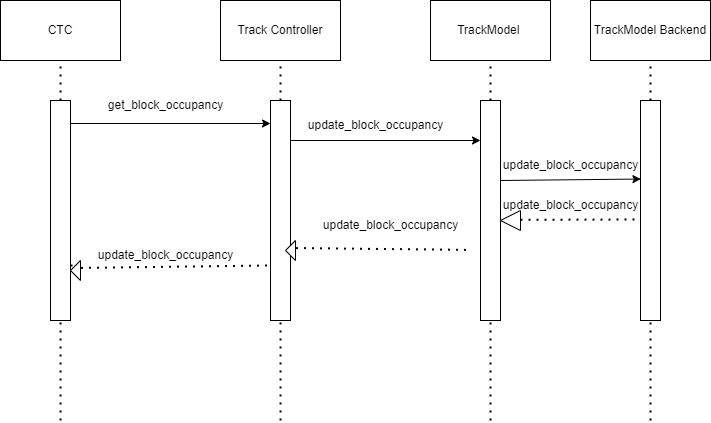

The diagram above was exported from draw.io. Its source (the exported page's mxGraphModel, read from the mxfile embedded in the PNG):
<mxGraphModel dx="232" dy="766" grid="1" gridSize="10" guides="1" tooltips="1" connect="1" arrows="1" fold="1" page="1" pageScale="1" pageWidth="850" pageHeight="1100" background="#ffffff" math="0" shadow="0">
  <root>
    <mxCell id="0" />
    <mxCell id="1" parent="0" />
    <mxCell id="2" value="CTC" style="rounded=0;whiteSpace=wrap;html=1;" parent="1" vertex="1">
      <mxGeometry x="150" y="120" width="120" height="60" as="geometry" />
    </mxCell>
    <mxCell id="3" value="Track Controller" style="rounded=0;whiteSpace=wrap;html=1;" parent="1" vertex="1">
      <mxGeometry x="370" y="120" width="120" height="60" as="geometry" />
    </mxCell>
    <mxCell id="4" value="" style="endArrow=none;dashed=1;html=1;dashPattern=1 3;strokeWidth=2;entryX=0.5;entryY=1;entryDx=0;entryDy=0;" parent="1" source="7" target="2" edge="1">
      <mxGeometry width="50" height="50" relative="1" as="geometry">
        <mxPoint x="210" y="540" as="sourcePoint" />
        <mxPoint x="230" y="210" as="targetPoint" />
      </mxGeometry>
    </mxCell>
    <mxCell id="5" value="" style="endArrow=none;dashed=1;html=1;dashPattern=1 3;strokeWidth=2;entryX=0.5;entryY=1;entryDx=0;entryDy=0;" parent="1" source="9" edge="1">
      <mxGeometry width="50" height="50" relative="1" as="geometry">
        <mxPoint x="430" y="540" as="sourcePoint" />
        <mxPoint x="430" y="180" as="targetPoint" />
      </mxGeometry>
    </mxCell>
    <mxCell id="6" value="" style="endArrow=none;dashed=1;html=1;dashPattern=1 3;strokeWidth=2;entryX=0.5;entryY=1;entryDx=0;entryDy=0;" parent="1" target="7" edge="1">
      <mxGeometry width="50" height="50" relative="1" as="geometry">
        <mxPoint x="210" y="540" as="sourcePoint" />
        <mxPoint x="210" y="180" as="targetPoint" />
      </mxGeometry>
    </mxCell>
    <mxCell id="7" value="" style="rounded=0;whiteSpace=wrap;html=1;" parent="1" vertex="1">
      <mxGeometry x="200" y="220" width="20" height="220" as="geometry" />
    </mxCell>
    <mxCell id="8" value="" style="endArrow=none;dashed=1;html=1;dashPattern=1 3;strokeWidth=2;entryX=0.5;entryY=1;entryDx=0;entryDy=0;" parent="1" target="9" edge="1">
      <mxGeometry width="50" height="50" relative="1" as="geometry">
        <mxPoint x="430" y="540" as="sourcePoint" />
        <mxPoint x="430" y="180" as="targetPoint" />
      </mxGeometry>
    </mxCell>
    <mxCell id="9" value="" style="rounded=0;whiteSpace=wrap;html=1;" parent="1" vertex="1">
      <mxGeometry x="420" y="220" width="20" height="220" as="geometry" />
    </mxCell>
    <mxCell id="10" value="TrackModel&amp;nbsp;" style="rounded=0;whiteSpace=wrap;html=1;" parent="1" vertex="1">
      <mxGeometry x="580" y="120" width="120" height="60" as="geometry" />
    </mxCell>
    <mxCell id="11" value="" style="endArrow=none;dashed=1;html=1;dashPattern=1 3;strokeWidth=2;entryX=0.5;entryY=1;entryDx=0;entryDy=0;" parent="1" source="13" edge="1">
      <mxGeometry width="50" height="50" relative="1" as="geometry">
        <mxPoint x="640" y="540" as="sourcePoint" />
        <mxPoint x="640" y="180" as="targetPoint" />
      </mxGeometry>
    </mxCell>
    <mxCell id="12" value="" style="endArrow=none;dashed=1;html=1;dashPattern=1 3;strokeWidth=2;entryX=0.5;entryY=1;entryDx=0;entryDy=0;" parent="1" target="13" edge="1">
      <mxGeometry width="50" height="50" relative="1" as="geometry">
        <mxPoint x="640" y="540" as="sourcePoint" />
        <mxPoint x="640" y="180" as="targetPoint" />
      </mxGeometry>
    </mxCell>
    <mxCell id="13" value="" style="rounded=0;whiteSpace=wrap;html=1;" parent="1" vertex="1">
      <mxGeometry x="630" y="220" width="20" height="220" as="geometry" />
    </mxCell>
    <mxCell id="14" value="" style="endArrow=classic;html=1;" parent="1" edge="1">
      <mxGeometry width="50" height="50" relative="1" as="geometry">
        <mxPoint x="220" y="243" as="sourcePoint" />
        <mxPoint x="420" y="243" as="targetPoint" />
      </mxGeometry>
    </mxCell>
    <mxCell id="15" value="get_block_occupancy" style="text;html=1;align=center;verticalAlign=middle;resizable=0;points=[];autosize=1;strokeColor=none;fillColor=none;" parent="1" vertex="1">
      <mxGeometry x="245" y="210" width="140" height="30" as="geometry" />
    </mxCell>
    <mxCell id="16" value="" style="endArrow=none;dashed=1;html=1;dashPattern=1 3;strokeWidth=2;entryX=0;entryY=0.75;entryDx=0;entryDy=0;exitX=1;exitY=0.75;exitDx=0;exitDy=0;" parent="1" source="18" target="9" edge="1">
      <mxGeometry width="50" height="50" relative="1" as="geometry">
        <mxPoint x="320" y="330" as="sourcePoint" />
        <mxPoint x="370" y="280" as="targetPoint" />
      </mxGeometry>
    </mxCell>
    <mxCell id="17" value="" style="endArrow=none;dashed=1;html=1;dashPattern=1 3;strokeWidth=2;entryX=0;entryY=0.75;entryDx=0;entryDy=0;exitX=1;exitY=0.75;exitDx=0;exitDy=0;" parent="1" source="7" target="18" edge="1">
      <mxGeometry width="50" height="50" relative="1" as="geometry">
        <mxPoint x="220" y="318" as="sourcePoint" />
        <mxPoint x="420" y="318" as="targetPoint" />
      </mxGeometry>
    </mxCell>
    <mxCell id="18" value="" style="triangle;whiteSpace=wrap;html=1;rotation=-180;" parent="1" vertex="1">
      <mxGeometry x="220" y="380" width="10" height="20" as="geometry" />
    </mxCell>
    <mxCell id="19" value="update_block_occupancy" style="text;html=1;align=center;verticalAlign=middle;resizable=0;points=[];autosize=1;strokeColor=none;fillColor=none;" parent="1" vertex="1">
      <mxGeometry x="235" y="360" width="160" height="30" as="geometry" />
    </mxCell>
    <mxCell id="20" value="" style="endArrow=classic;html=1;" parent="1" edge="1">
      <mxGeometry width="50" height="50" relative="1" as="geometry">
        <mxPoint x="440" y="260" as="sourcePoint" />
        <mxPoint x="630" y="260" as="targetPoint" />
      </mxGeometry>
    </mxCell>
    <mxCell id="21" value="update_block_occupancy" style="text;html=1;align=center;verticalAlign=middle;resizable=0;points=[];autosize=1;strokeColor=none;fillColor=none;" parent="1" vertex="1">
      <mxGeometry x="445" y="230" width="160" height="30" as="geometry" />
    </mxCell>
    <mxCell id="24" value="&lt;span style=&quot;color: rgb(0, 0, 0);&quot;&gt;update_block_occupancy&lt;/span&gt;" style="text;html=1;align=center;verticalAlign=middle;resizable=0;points=[];autosize=1;strokeColor=none;fillColor=none;" parent="1" vertex="1">
      <mxGeometry x="460" y="330" width="160" height="30" as="geometry" />
    </mxCell>
    <mxCell id="25" value="" style="endArrow=none;dashed=1;html=1;dashPattern=1 3;strokeWidth=2;exitX=1;exitY=0.75;exitDx=0;exitDy=0;" parent="1" source="23" edge="1">
      <mxGeometry width="50" height="50" relative="1" as="geometry">
        <mxPoint x="440" y="369.70000000000005" as="sourcePoint" />
        <mxPoint x="620" y="369.41" as="targetPoint" />
      </mxGeometry>
    </mxCell>
    <mxCell id="26" value="TrackModel Backend" style="rounded=0;whiteSpace=wrap;html=1;" parent="1" vertex="1">
      <mxGeometry x="740" y="120" width="120" height="60" as="geometry" />
    </mxCell>
    <mxCell id="27" value="" style="endArrow=none;dashed=1;html=1;dashPattern=1 3;strokeWidth=2;entryX=0.5;entryY=1;entryDx=0;entryDy=0;" parent="1" source="29" edge="1">
      <mxGeometry width="50" height="50" relative="1" as="geometry">
        <mxPoint x="800" y="540" as="sourcePoint" />
        <mxPoint x="800" y="180" as="targetPoint" />
      </mxGeometry>
    </mxCell>
    <mxCell id="28" value="" style="endArrow=none;dashed=1;html=1;dashPattern=1 3;strokeWidth=2;entryX=0.5;entryY=1;entryDx=0;entryDy=0;" parent="1" target="29" edge="1">
      <mxGeometry width="50" height="50" relative="1" as="geometry">
        <mxPoint x="800" y="540" as="sourcePoint" />
        <mxPoint x="800" y="180" as="targetPoint" />
      </mxGeometry>
    </mxCell>
    <mxCell id="29" value="" style="rounded=0;whiteSpace=wrap;html=1;" parent="1" vertex="1">
      <mxGeometry x="790" y="220" width="20" height="220" as="geometry" />
    </mxCell>
    <mxCell id="30" value="" style="endArrow=classic;html=1;entryX=0.94;entryY=0.951;entryDx=0;entryDy=0;entryPerimeter=0;" parent="1" target="31" edge="1">
      <mxGeometry width="50" height="50" relative="1" as="geometry">
        <mxPoint x="650" y="300" as="sourcePoint" />
        <mxPoint x="840" y="300" as="targetPoint" />
      </mxGeometry>
    </mxCell>
    <mxCell id="31" value="update_block_occupancy" style="text;html=1;align=center;verticalAlign=middle;resizable=0;points=[];autosize=1;strokeColor=none;fillColor=none;" parent="1" vertex="1">
      <mxGeometry x="640" y="270" width="160" height="30" as="geometry" />
    </mxCell>
    <mxCell id="32" value="" style="endArrow=none;dashed=1;html=1;dashPattern=1 3;strokeWidth=2;entryX=0;entryY=0.75;entryDx=0;entryDy=0;exitX=1;exitY=0.75;exitDx=0;exitDy=0;" parent="1" target="33" edge="1">
      <mxGeometry width="50" height="50" relative="1" as="geometry">
        <mxPoint x="660" y="338" as="sourcePoint" />
        <mxPoint x="860" y="338" as="targetPoint" />
      </mxGeometry>
    </mxCell>
    <mxCell id="33" value="" style="triangle;whiteSpace=wrap;html=1;rotation=-180;" parent="1" vertex="1">
      <mxGeometry x="650" y="330" width="20" height="20" as="geometry" />
    </mxCell>
    <mxCell id="34" value="&lt;span style=&quot;color: rgb(0, 0, 0);&quot;&gt;update_block_occupancy&lt;/span&gt;" style="text;html=1;align=center;verticalAlign=middle;resizable=0;points=[];autosize=1;strokeColor=none;fillColor=none;" parent="1" vertex="1">
      <mxGeometry x="640" y="310" width="160" height="30" as="geometry" />
    </mxCell>
    <mxCell id="35" value="" style="endArrow=none;dashed=1;html=1;dashPattern=1 3;strokeWidth=2;exitX=1;exitY=0.75;exitDx=0;exitDy=0;" parent="1" edge="1">
      <mxGeometry width="50" height="50" relative="1" as="geometry">
        <mxPoint x="670" y="339.29" as="sourcePoint" />
        <mxPoint x="790" y="339" as="targetPoint" />
      </mxGeometry>
    </mxCell>
    <mxCell id="38" value="" style="endArrow=none;dashed=1;html=1;dashPattern=1 3;strokeWidth=2;exitX=1;exitY=0.75;exitDx=0;exitDy=0;" parent="1" target="23" edge="1">
      <mxGeometry width="50" height="50" relative="1" as="geometry">
        <mxPoint x="440" y="369.70000000000005" as="sourcePoint" />
        <mxPoint x="620" y="369.41" as="targetPoint" />
      </mxGeometry>
    </mxCell>
    <mxCell id="23" value="" style="triangle;whiteSpace=wrap;html=1;rotation=-180;" parent="1" vertex="1">
      <mxGeometry x="435" y="360" width="10" height="20" as="geometry" />
    </mxCell>
  </root>
</mxGraphModel>